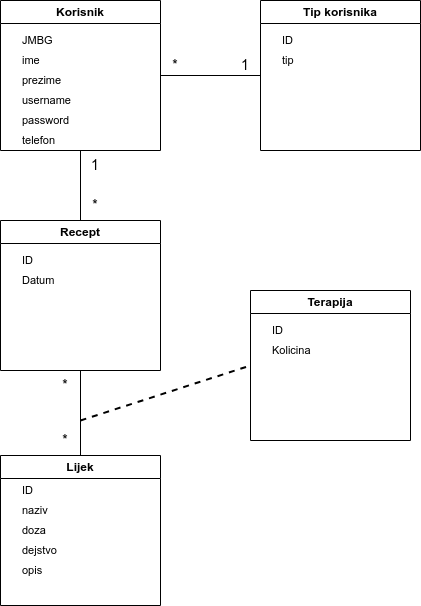

The diagram above was exported from draw.io. Its source (the exported page's mxGraphModel, read from the mxfile embedded in the PNG):
<mxGraphModel dx="1114" dy="562" grid="1" gridSize="10" guides="1" tooltips="1" connect="1" arrows="1" fold="1" page="1" pageScale="1" pageWidth="850" pageHeight="1100" background="#FFFFFF" math="0" shadow="0">
  <root>
    <mxCell id="0" />
    <mxCell id="1" parent="0" />
    <mxCell id="CcQS-1Ek8P0sDJ-V99tE-6" style="edgeStyle=orthogonalEdgeStyle;rounded=0;orthogonalLoop=1;jettySize=auto;html=1;exitX=0.5;exitY=1;exitDx=0;exitDy=0;entryX=0.5;entryY=0;entryDx=0;entryDy=0;endArrow=none;endFill=0;" edge="1" parent="1" source="CcQS-1Ek8P0sDJ-V99tE-1" target="CcQS-1Ek8P0sDJ-V99tE-5">
      <mxGeometry relative="1" as="geometry" />
    </mxCell>
    <mxCell id="CcQS-1Ek8P0sDJ-V99tE-9" style="edgeStyle=orthogonalEdgeStyle;rounded=0;orthogonalLoop=1;jettySize=auto;html=1;exitX=1;exitY=0.5;exitDx=0;exitDy=0;entryX=0;entryY=0.5;entryDx=0;entryDy=0;strokeColor=default;align=center;verticalAlign=middle;fontFamily=Helvetica;fontSize=11;fontColor=default;labelBackgroundColor=default;endArrow=none;endFill=0;" edge="1" parent="1" source="CcQS-1Ek8P0sDJ-V99tE-1" target="CcQS-1Ek8P0sDJ-V99tE-3">
      <mxGeometry relative="1" as="geometry" />
    </mxCell>
    <mxCell id="CcQS-1Ek8P0sDJ-V99tE-1" value="Korisnik" style="swimlane;whiteSpace=wrap;html=1;" vertex="1" parent="1">
      <mxGeometry x="280" y="40" width="160" height="150" as="geometry" />
    </mxCell>
    <mxCell id="CcQS-1Ek8P0sDJ-V99tE-11" value="JMBG" style="text;html=1;align=left;verticalAlign=middle;whiteSpace=wrap;rounded=0;fontFamily=Helvetica;fontSize=11;fontColor=default;labelBackgroundColor=default;" vertex="1" parent="CcQS-1Ek8P0sDJ-V99tE-1">
      <mxGeometry x="20" y="30" width="120" height="20" as="geometry" />
    </mxCell>
    <mxCell id="CcQS-1Ek8P0sDJ-V99tE-12" value="ime" style="text;html=1;align=left;verticalAlign=middle;whiteSpace=wrap;rounded=0;fontFamily=Helvetica;fontSize=11;fontColor=default;labelBackgroundColor=default;" vertex="1" parent="CcQS-1Ek8P0sDJ-V99tE-1">
      <mxGeometry x="20" y="50" width="120" height="20" as="geometry" />
    </mxCell>
    <mxCell id="CcQS-1Ek8P0sDJ-V99tE-13" value="prezime&lt;span style=&quot;color: rgba(0, 0, 0, 0); font-family: monospace; font-size: 0px; text-wrap: nowrap; background-color: rgb(251, 251, 251);&quot;&gt;%3CmxGraphModel%3E%3Croot%3E%3CmxCell%20id%3D%220%22%2F%3E%3CmxCell%20id%3D%221%22%20parent%3D%220%22%2F%3E%3CmxCell%20id%3D%222%22%20value%3D%22ime%22%20style%3D%22text%3Bhtml%3D1%3Balign%3Dleft%3BverticalAlign%3Dmiddle%3BwhiteSpace%3Dwrap%3Brounded%3D0%3BfontFamily%3DHelvetica%3BfontSize%3D11%3BfontColor%3Ddefault%3BlabelBackgroundColor%3Ddefault%3B%22%20vertex%3D%221%22%20parent%3D%221%22%3E%3CmxGeometry%20x%3D%22300%22%20y%3D%2290%22%20width%3D%22120%22%20height%3D%2220%22%20as%3D%22geometry%22%2F%3E%3C%2FmxCell%3E%3C%2Froot%3E%3C%2FmxGraphModel%3E&lt;/span&gt;" style="text;html=1;align=left;verticalAlign=middle;whiteSpace=wrap;rounded=0;fontFamily=Helvetica;fontSize=11;fontColor=default;labelBackgroundColor=default;" vertex="1" parent="CcQS-1Ek8P0sDJ-V99tE-1">
      <mxGeometry x="20" y="70" width="120" height="20" as="geometry" />
    </mxCell>
    <mxCell id="CcQS-1Ek8P0sDJ-V99tE-14" value="username" style="text;html=1;align=left;verticalAlign=middle;whiteSpace=wrap;rounded=0;fontFamily=Helvetica;fontSize=11;fontColor=default;labelBackgroundColor=default;" vertex="1" parent="CcQS-1Ek8P0sDJ-V99tE-1">
      <mxGeometry x="20" y="90" width="120" height="20" as="geometry" />
    </mxCell>
    <mxCell id="CcQS-1Ek8P0sDJ-V99tE-15" value="password" style="text;html=1;align=left;verticalAlign=middle;whiteSpace=wrap;rounded=0;fontFamily=Helvetica;fontSize=11;fontColor=default;labelBackgroundColor=default;" vertex="1" parent="CcQS-1Ek8P0sDJ-V99tE-1">
      <mxGeometry x="20" y="110" width="120" height="20" as="geometry" />
    </mxCell>
    <mxCell id="CcQS-1Ek8P0sDJ-V99tE-16" value="telefon" style="text;html=1;align=left;verticalAlign=middle;whiteSpace=wrap;rounded=0;fontFamily=Helvetica;fontSize=11;fontColor=default;labelBackgroundColor=default;" vertex="1" parent="CcQS-1Ek8P0sDJ-V99tE-1">
      <mxGeometry x="20" y="130" width="120" height="20" as="geometry" />
    </mxCell>
    <mxCell id="CcQS-1Ek8P0sDJ-V99tE-2" value="Lijek" style="swimlane;whiteSpace=wrap;html=1;" vertex="1" parent="1">
      <mxGeometry x="280" y="495" width="160" height="150" as="geometry" />
    </mxCell>
    <mxCell id="CcQS-1Ek8P0sDJ-V99tE-24" value="ID" style="text;html=1;align=left;verticalAlign=middle;whiteSpace=wrap;rounded=0;fontFamily=Helvetica;fontSize=11;fontColor=default;labelBackgroundColor=default;" vertex="1" parent="CcQS-1Ek8P0sDJ-V99tE-2">
      <mxGeometry x="20" y="25" width="120" height="20" as="geometry" />
    </mxCell>
    <mxCell id="CcQS-1Ek8P0sDJ-V99tE-25" value="naziv" style="text;html=1;align=left;verticalAlign=middle;whiteSpace=wrap;rounded=0;fontFamily=Helvetica;fontSize=11;fontColor=default;labelBackgroundColor=default;" vertex="1" parent="CcQS-1Ek8P0sDJ-V99tE-2">
      <mxGeometry x="20" y="45" width="120" height="20" as="geometry" />
    </mxCell>
    <mxCell id="CcQS-1Ek8P0sDJ-V99tE-26" value="doza" style="text;html=1;align=left;verticalAlign=middle;whiteSpace=wrap;rounded=0;fontFamily=Helvetica;fontSize=11;fontColor=default;labelBackgroundColor=default;" vertex="1" parent="CcQS-1Ek8P0sDJ-V99tE-2">
      <mxGeometry x="20" y="65" width="120" height="20" as="geometry" />
    </mxCell>
    <mxCell id="CcQS-1Ek8P0sDJ-V99tE-27" value="dejstvo" style="text;html=1;align=left;verticalAlign=middle;whiteSpace=wrap;rounded=0;fontFamily=Helvetica;fontSize=11;fontColor=default;labelBackgroundColor=default;" vertex="1" parent="CcQS-1Ek8P0sDJ-V99tE-2">
      <mxGeometry x="20" y="85" width="120" height="20" as="geometry" />
    </mxCell>
    <mxCell id="CcQS-1Ek8P0sDJ-V99tE-28" value="opis" style="text;html=1;align=left;verticalAlign=middle;whiteSpace=wrap;rounded=0;fontFamily=Helvetica;fontSize=11;fontColor=default;labelBackgroundColor=default;" vertex="1" parent="CcQS-1Ek8P0sDJ-V99tE-2">
      <mxGeometry x="20" y="105" width="120" height="20" as="geometry" />
    </mxCell>
    <mxCell id="CcQS-1Ek8P0sDJ-V99tE-3" value="Tip korisnika" style="swimlane;whiteSpace=wrap;html=1;" vertex="1" parent="1">
      <mxGeometry x="540" y="40" width="160" height="150" as="geometry" />
    </mxCell>
    <mxCell id="CcQS-1Ek8P0sDJ-V99tE-17" value="ID" style="text;html=1;align=left;verticalAlign=middle;whiteSpace=wrap;rounded=0;fontFamily=Helvetica;fontSize=11;fontColor=default;labelBackgroundColor=default;" vertex="1" parent="CcQS-1Ek8P0sDJ-V99tE-3">
      <mxGeometry x="20" y="30" width="120" height="20" as="geometry" />
    </mxCell>
    <mxCell id="CcQS-1Ek8P0sDJ-V99tE-18" value="tip" style="text;html=1;align=left;verticalAlign=middle;whiteSpace=wrap;rounded=0;fontFamily=Helvetica;fontSize=11;fontColor=default;labelBackgroundColor=default;" vertex="1" parent="CcQS-1Ek8P0sDJ-V99tE-3">
      <mxGeometry x="20" y="50" width="120" height="20" as="geometry" />
    </mxCell>
    <mxCell id="CcQS-1Ek8P0sDJ-V99tE-4" value="Terapija" style="swimlane;whiteSpace=wrap;html=1;" vertex="1" parent="1">
      <mxGeometry x="530" y="330" width="160" height="150" as="geometry" />
    </mxCell>
    <mxCell id="CcQS-1Ek8P0sDJ-V99tE-21" value="ID" style="text;html=1;align=left;verticalAlign=middle;whiteSpace=wrap;rounded=0;fontFamily=Helvetica;fontSize=11;fontColor=default;labelBackgroundColor=default;" vertex="1" parent="CcQS-1Ek8P0sDJ-V99tE-4">
      <mxGeometry x="20" y="30" width="120" height="20" as="geometry" />
    </mxCell>
    <mxCell id="CcQS-1Ek8P0sDJ-V99tE-22" value="Kolicina" style="text;html=1;align=left;verticalAlign=middle;whiteSpace=wrap;rounded=0;fontFamily=Helvetica;fontSize=11;fontColor=default;labelBackgroundColor=default;" vertex="1" parent="CcQS-1Ek8P0sDJ-V99tE-4">
      <mxGeometry x="20" y="50" width="120" height="20" as="geometry" />
    </mxCell>
    <mxCell id="CcQS-1Ek8P0sDJ-V99tE-8" style="edgeStyle=orthogonalEdgeStyle;rounded=0;orthogonalLoop=1;jettySize=auto;html=1;exitX=0.5;exitY=1;exitDx=0;exitDy=0;entryX=0.5;entryY=0;entryDx=0;entryDy=0;strokeColor=default;align=center;verticalAlign=middle;fontFamily=Helvetica;fontSize=11;fontColor=default;labelBackgroundColor=default;endArrow=none;endFill=0;" edge="1" parent="1" source="CcQS-1Ek8P0sDJ-V99tE-5" target="CcQS-1Ek8P0sDJ-V99tE-2">
      <mxGeometry relative="1" as="geometry" />
    </mxCell>
    <mxCell id="CcQS-1Ek8P0sDJ-V99tE-5" value="Recept" style="swimlane;whiteSpace=wrap;html=1;" vertex="1" parent="1">
      <mxGeometry x="280" y="260" width="160" height="150" as="geometry" />
    </mxCell>
    <mxCell id="CcQS-1Ek8P0sDJ-V99tE-19" value="ID" style="text;html=1;align=left;verticalAlign=middle;whiteSpace=wrap;rounded=0;fontFamily=Helvetica;fontSize=11;fontColor=default;labelBackgroundColor=default;" vertex="1" parent="CcQS-1Ek8P0sDJ-V99tE-5">
      <mxGeometry x="20" y="30" width="120" height="20" as="geometry" />
    </mxCell>
    <mxCell id="CcQS-1Ek8P0sDJ-V99tE-20" value="Datum" style="text;html=1;align=left;verticalAlign=middle;whiteSpace=wrap;rounded=0;fontFamily=Helvetica;fontSize=11;fontColor=default;labelBackgroundColor=default;" vertex="1" parent="CcQS-1Ek8P0sDJ-V99tE-5">
      <mxGeometry x="20" y="50" width="120" height="20" as="geometry" />
    </mxCell>
    <mxCell id="CcQS-1Ek8P0sDJ-V99tE-10" value="" style="endArrow=none;dashed=1;html=1;strokeWidth=2;rounded=0;strokeColor=default;align=center;verticalAlign=middle;fontFamily=Helvetica;fontSize=11;fontColor=default;labelBackgroundColor=default;entryX=0;entryY=0.5;entryDx=0;entryDy=0;" edge="1" parent="1" target="CcQS-1Ek8P0sDJ-V99tE-4">
      <mxGeometry width="50" height="50" relative="1" as="geometry">
        <mxPoint x="360" y="460" as="sourcePoint" />
        <mxPoint x="520" y="390" as="targetPoint" />
      </mxGeometry>
    </mxCell>
    <mxCell id="CcQS-1Ek8P0sDJ-V99tE-29" value="*" style="text;html=1;align=center;verticalAlign=middle;whiteSpace=wrap;rounded=0;fontFamily=Helvetica;fontSize=14;fontColor=default;labelBackgroundColor=default;" vertex="1" parent="1">
      <mxGeometry x="330" y="410" width="30" height="30" as="geometry" />
    </mxCell>
    <mxCell id="CcQS-1Ek8P0sDJ-V99tE-30" value="*" style="text;html=1;align=center;verticalAlign=middle;whiteSpace=wrap;rounded=0;fontFamily=Helvetica;fontSize=14;fontColor=default;labelBackgroundColor=default;" vertex="1" parent="1">
      <mxGeometry x="330" y="465" width="30" height="30" as="geometry" />
    </mxCell>
    <mxCell id="CcQS-1Ek8P0sDJ-V99tE-31" value="*" style="text;html=1;align=center;verticalAlign=middle;whiteSpace=wrap;rounded=0;fontFamily=Helvetica;fontSize=14;fontColor=default;labelBackgroundColor=default;" vertex="1" parent="1">
      <mxGeometry x="360" y="230" width="30" height="30" as="geometry" />
    </mxCell>
    <mxCell id="CcQS-1Ek8P0sDJ-V99tE-32" value="1" style="text;html=1;align=center;verticalAlign=middle;whiteSpace=wrap;rounded=0;fontFamily=Helvetica;fontSize=14;fontColor=default;labelBackgroundColor=default;" vertex="1" parent="1">
      <mxGeometry x="360" y="190" width="30" height="30" as="geometry" />
    </mxCell>
    <mxCell id="CcQS-1Ek8P0sDJ-V99tE-34" value="1" style="text;html=1;align=center;verticalAlign=middle;whiteSpace=wrap;rounded=0;fontFamily=Helvetica;fontSize=14;fontColor=default;labelBackgroundColor=default;" vertex="1" parent="1">
      <mxGeometry x="510" y="90" width="30" height="30" as="geometry" />
    </mxCell>
    <mxCell id="CcQS-1Ek8P0sDJ-V99tE-35" value="*" style="text;html=1;align=center;verticalAlign=middle;whiteSpace=wrap;rounded=0;fontFamily=Helvetica;fontSize=14;fontColor=default;labelBackgroundColor=default;" vertex="1" parent="1">
      <mxGeometry x="440" y="90" width="30" height="30" as="geometry" />
    </mxCell>
  </root>
</mxGraphModel>